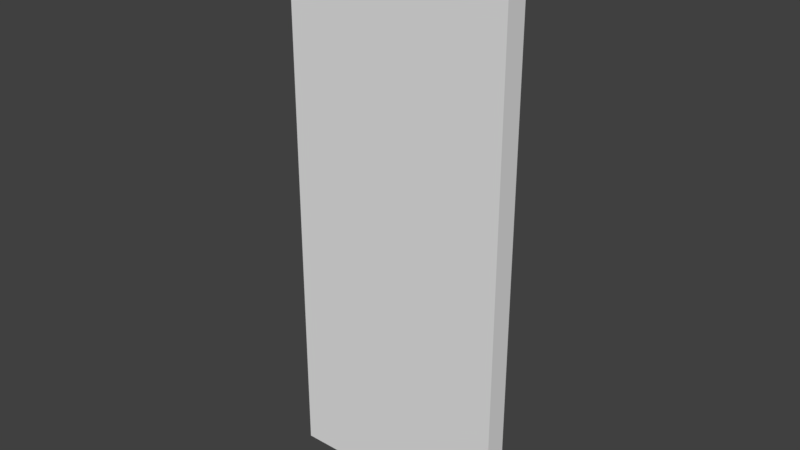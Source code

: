 # Source: WallBuildTool.blend  (saved by Blender 2.78.0; exported with 4.5.12 LTS)
import bpy
from mathutils import Matrix  # noqa: F401  (used for matrix-valued properties, if any)

bpy.ops.wm.read_factory_settings(use_empty=True)
scene = bpy.context.scene
scene.name = 'Scene'

# ---- collections
col_collection_1 = bpy.data.collections.new('Collection 1'); scene.collection.children.link(col_collection_1)

# ---- world
world_world = bpy.data.worlds.new('World'); scene.world = world_world
world_world.color = (0.05088, 0.05088, 0.05088)
world_world.use_sun_shadow = False
world_world.sun_shadow_jitter_overblur = 0.0
world_world.cycles.sampling_method = 'MANUAL'

# ---- meshes
me_cube_001 = bpy.data.meshes.new('Cube.001')
me_cube_001.from_pydata([(1.524e-09, 2.186e-09, 0.05), (1.524e-09, 2.5, 0.05), (-1.0, 2.186e-09, 0.05), (-1.0, 2.5, 0.05), (-1.524e-09, -2.186e-09, -0.05), (-1.524e-09, 2.5, -0.05), (-1.0, -2.186e-09, -0.05), (-1.0, 2.5, -0.05)], [], [(0, 1, 3, 2), (2, 3, 7, 6), (6, 7, 5, 4), (4, 5, 1, 0), (2, 6, 4, 0), (7, 3, 1, 5)])
me_cube_001.use_remesh_preserve_volume = False
me_cube_001.use_remesh_preserve_attributes = False
me_cube_001.use_mirror_vertex_groups = False
me_cube_001.update()

# ---- objects
ob_wallbuildtool = bpy.data.objects.new('WallBuildTool', me_cube_001)

# ---- transforms, parenting, visibility, modifiers, constraints
ob_wallbuildtool.location = (0.0, 0.0, 0.0)
ob_wallbuildtool.rotation_euler = (1.571, 0.0, 0.0)
ob_wallbuildtool.lineart.crease_threshold = 0.0

# ---- collection membership
col_collection_1.objects.link(ob_wallbuildtool)

# ---- scene / render settings (as saved in the file)
scene.frame_start = 1; scene.frame_end = 250; scene.frame_set(1)
scene.render.engine = 'BLENDER_EEVEE_NEXT'
scene.render.resolution_percentage = 50
scene.render.dither_intensity = 0.0
scene.cycles.use_denoising = False
scene.cycles.samples = 128
scene.cycles.sampling_pattern = 'TABULATED_SOBOL'
scene.cycles.light_sampling_threshold = 0.0
scene.cycles.use_adaptive_sampling = False
scene.cycles.use_light_tree = False
scene.cycles.blur_glossy = 0.0
scene.cycles.sample_clamp_indirect = 0.0
scene.view_settings.view_transform = 'Standard'
bpy.context.view_layer.update()

# ---- added for rendering (the .blend has no active camera and no usable light): camera, sun
cam_auto = bpy.data.cameras.new('AutoCamera')
cam_auto.lens = 50.0
cam_auto.sensor_width = 36.0
cam_auto.clip_end = 1000.0
ob_auto_camera = bpy.data.objects.new('AutoCamera', cam_auto)
scene.collection.objects.link(ob_auto_camera)
ob_auto_camera.location = (1.99296, -2.99155, 3.24437)
ob_auto_camera.rotation_euler = (1.09748, -7.21219e-08, 0.694738)
scene.camera = ob_auto_camera
light_auto_sun = bpy.data.lights.new('AutoSun', 'SUN')
light_auto_sun.energy = 3.0
light_auto_sun.angle = 0.0523599
ob_auto_sun = bpy.data.objects.new('AutoSun', light_auto_sun)
scene.collection.objects.link(ob_auto_sun)
ob_auto_sun.rotation_euler = (0.872665, 0.174533, 0.523599)
bpy.context.view_layer.update()
